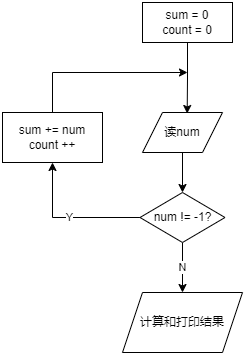

The diagram above was exported from draw.io. Its source (the exported page's mxGraphModel, read from the mxfile embedded in the PNG):
<mxGraphModel dx="794" dy="519" grid="1" gridSize="10" guides="1" tooltips="1" connect="1" arrows="1" fold="1" page="1" pageScale="1" pageWidth="827" pageHeight="1169" math="0" shadow="0">
  <root>
    <mxCell id="WIyWlLk6GJQsqaUBKTNV-0" />
    <mxCell id="WIyWlLk6GJQsqaUBKTNV-1" parent="WIyWlLk6GJQsqaUBKTNV-0" />
    <mxCell id="o1u1MYzsHF39VY5OT2Ip-2" style="edgeStyle=orthogonalEdgeStyle;rounded=0;orthogonalLoop=1;jettySize=auto;html=1;exitX=0.5;exitY=1;exitDx=0;exitDy=0;" edge="1" parent="WIyWlLk6GJQsqaUBKTNV-1" source="o1u1MYzsHF39VY5OT2Ip-0">
      <mxGeometry relative="1" as="geometry">
        <mxPoint x="444.66668701171875" y="201" as="targetPoint" />
      </mxGeometry>
    </mxCell>
    <mxCell id="o1u1MYzsHF39VY5OT2Ip-0" value="sum = 0&lt;br&gt;count = 0" style="rounded=0;whiteSpace=wrap;html=1;" vertex="1" parent="WIyWlLk6GJQsqaUBKTNV-1">
      <mxGeometry x="400" y="90" width="90" height="40" as="geometry" />
    </mxCell>
    <mxCell id="o1u1MYzsHF39VY5OT2Ip-4" style="edgeStyle=orthogonalEdgeStyle;rounded=0;orthogonalLoop=1;jettySize=auto;html=1;exitX=0.5;exitY=1;exitDx=0;exitDy=0;entryX=0.5;entryY=0;entryDx=0;entryDy=0;" edge="1" parent="WIyWlLk6GJQsqaUBKTNV-1" source="o1u1MYzsHF39VY5OT2Ip-1" target="o1u1MYzsHF39VY5OT2Ip-3">
      <mxGeometry relative="1" as="geometry" />
    </mxCell>
    <mxCell id="o1u1MYzsHF39VY5OT2Ip-1" value="读num" style="shape=parallelogram;perimeter=parallelogramPerimeter;whiteSpace=wrap;html=1;fixedSize=1;" vertex="1" parent="WIyWlLk6GJQsqaUBKTNV-1">
      <mxGeometry x="400" y="200" width="80" height="40" as="geometry" />
    </mxCell>
    <mxCell id="o1u1MYzsHF39VY5OT2Ip-6" value="Y" style="edgeStyle=orthogonalEdgeStyle;rounded=0;orthogonalLoop=1;jettySize=auto;html=1;exitX=0;exitY=0.5;exitDx=0;exitDy=0;entryX=0.5;entryY=1;entryDx=0;entryDy=0;" edge="1" parent="WIyWlLk6GJQsqaUBKTNV-1" source="o1u1MYzsHF39VY5OT2Ip-3" target="o1u1MYzsHF39VY5OT2Ip-5">
      <mxGeometry relative="1" as="geometry" />
    </mxCell>
    <mxCell id="o1u1MYzsHF39VY5OT2Ip-9" value="N" style="edgeStyle=orthogonalEdgeStyle;rounded=0;orthogonalLoop=1;jettySize=auto;html=1;exitX=0.5;exitY=1;exitDx=0;exitDy=0;entryX=0.5;entryY=0;entryDx=0;entryDy=0;" edge="1" parent="WIyWlLk6GJQsqaUBKTNV-1" source="o1u1MYzsHF39VY5OT2Ip-3" target="o1u1MYzsHF39VY5OT2Ip-11">
      <mxGeometry relative="1" as="geometry">
        <mxPoint x="440" y="360" as="targetPoint" />
      </mxGeometry>
    </mxCell>
    <mxCell id="o1u1MYzsHF39VY5OT2Ip-3" value="num != -1?" style="rhombus;whiteSpace=wrap;html=1;" vertex="1" parent="WIyWlLk6GJQsqaUBKTNV-1">
      <mxGeometry x="397.5" y="280" width="85" height="50" as="geometry" />
    </mxCell>
    <mxCell id="o1u1MYzsHF39VY5OT2Ip-8" style="edgeStyle=orthogonalEdgeStyle;rounded=0;orthogonalLoop=1;jettySize=auto;html=1;exitX=0.5;exitY=0;exitDx=0;exitDy=0;" edge="1" parent="WIyWlLk6GJQsqaUBKTNV-1" source="o1u1MYzsHF39VY5OT2Ip-5">
      <mxGeometry relative="1" as="geometry">
        <mxPoint x="445" y="160" as="targetPoint" />
        <Array as="points">
          <mxPoint x="310" y="160" />
          <mxPoint x="445" y="160" />
        </Array>
      </mxGeometry>
    </mxCell>
    <mxCell id="o1u1MYzsHF39VY5OT2Ip-5" value="sum += num&lt;br&gt;count ++" style="rounded=0;whiteSpace=wrap;html=1;" vertex="1" parent="WIyWlLk6GJQsqaUBKTNV-1">
      <mxGeometry x="260" y="200" width="100" height="50" as="geometry" />
    </mxCell>
    <mxCell id="o1u1MYzsHF39VY5OT2Ip-11" value="计算和打印结果" style="shape=parallelogram;perimeter=parallelogramPerimeter;whiteSpace=wrap;html=1;fixedSize=1;" vertex="1" parent="WIyWlLk6GJQsqaUBKTNV-1">
      <mxGeometry x="380" y="380" width="120" height="60" as="geometry" />
    </mxCell>
  </root>
</mxGraphModel>